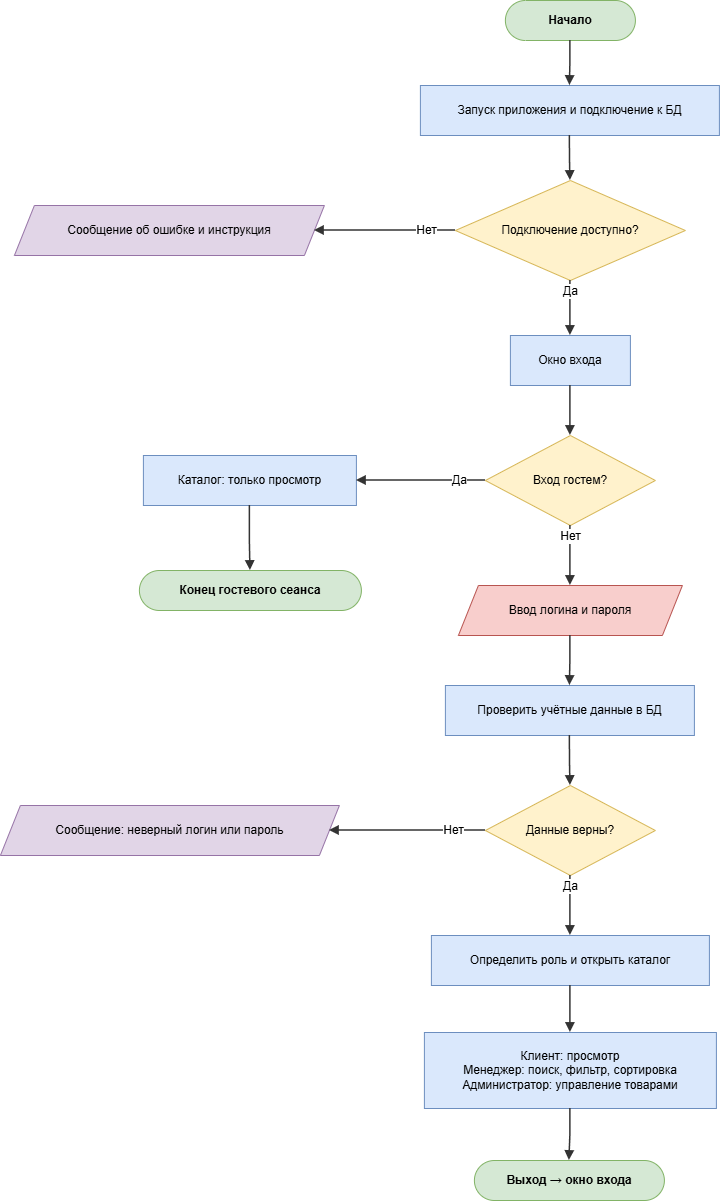

The diagram above was exported from draw.io. Its source (the exported page's mxGraphModel, read from the mxfile embedded in the PNG):
<mxGraphModel dx="2020" dy="1213" grid="1" gridSize="10" guides="1" tooltips="1" connect="1" arrows="1" fold="1" page="1" pageScale="1" pageWidth="799" pageHeight="1280" math="0" shadow="0">
  <root>
    <mxCell id="0" />
    <mxCell id="1" parent="0" />
    <mxCell id="p0_s" parent="1" style="rounded=1;whiteSpace=wrap;html=1;arcSize=50;fillColor=#d5e8d4;strokeColor=#82b366;fontStyle=1;fontSize=12;" value="Начало" vertex="1">
      <mxGeometry height="40" width="130" x="545" y="40" as="geometry" />
    </mxCell>
    <mxCell id="p0_a1" parent="1" style="rounded=0;whiteSpace=wrap;html=1;fillColor=#dae8fc;strokeColor=#6c8ebf;fontSize=12;" value="Запуск приложения и подключение к БД" vertex="1">
      <mxGeometry height="50" width="299" x="460" y="125" as="geometry" />
    </mxCell>
    <mxCell id="p0_d1" parent="1" style="rhombus;whiteSpace=wrap;html=1;fillColor=#fff2cc;strokeColor=#d6b656;fontSize=12;" value="Подключение доступно?" vertex="1">
      <mxGeometry height="100" width="230" x="495" y="220" as="geometry" />
    </mxCell>
    <mxCell id="p0_e1" parent="1" style="shape=parallelogram;perimeter=parallelogramPerimeter;whiteSpace=wrap;html=1;fixedSize=1;size=20;fillColor=#e1d5e7;strokeColor=#9673a6;fontSize=12;" value="Сообщение об ошибке и инструкция" vertex="1">
      <mxGeometry height="50" width="310" x="54" y="245" as="geometry" />
    </mxCell>
    <mxCell id="p0_a2" parent="1" style="rounded=0;whiteSpace=wrap;html=1;fillColor=#dae8fc;strokeColor=#6c8ebf;fontSize=12;" value="Окно входа" vertex="1">
      <mxGeometry height="50" width="120" x="550" y="375" as="geometry" />
    </mxCell>
    <mxCell id="p0_d2" parent="1" style="rhombus;whiteSpace=wrap;html=1;fillColor=#fff2cc;strokeColor=#d6b656;fontSize=12;" value="Вход гостем?" vertex="1">
      <mxGeometry height="90" width="170" x="525" y="475" as="geometry" />
    </mxCell>
    <mxCell id="p0_g" parent="1" style="rounded=0;whiteSpace=wrap;html=1;fillColor=#dae8fc;strokeColor=#6c8ebf;fontSize=12;" value="Каталог: только просмотр" vertex="1">
      <mxGeometry height="50" width="213" x="183" y="495" as="geometry" />
    </mxCell>
    <mxCell id="p0_ge" parent="1" style="rounded=1;whiteSpace=wrap;html=1;arcSize=50;fillColor=#d5e8d4;strokeColor=#82b366;fontStyle=1;fontSize=12;" value="Конец гостевого сеанса" vertex="1">
      <mxGeometry height="40" width="222" x="179" y="610" as="geometry" />
    </mxCell>
    <mxCell id="p0_io" parent="1" style="shape=parallelogram;perimeter=parallelogramPerimeter;whiteSpace=wrap;html=1;fixedSize=1;size=20;fillColor=#f8cecc;strokeColor=#b85450;fontSize=12;" value="Ввод логина и пароля" vertex="1">
      <mxGeometry height="50" width="224" x="498" y="625" as="geometry" />
    </mxCell>
    <mxCell id="p0_a3" parent="1" style="rounded=0;whiteSpace=wrap;html=1;fillColor=#dae8fc;strokeColor=#6c8ebf;fontSize=12;" value="Проверить учётные данные в БД" vertex="1">
      <mxGeometry height="50" width="249" x="485" y="725" as="geometry" />
    </mxCell>
    <mxCell id="p0_d3" parent="1" style="rhombus;whiteSpace=wrap;html=1;fillColor=#fff2cc;strokeColor=#d6b656;fontSize=12;" value="Данные верны?" vertex="1">
      <mxGeometry height="90" width="170" x="525" y="825" as="geometry" />
    </mxCell>
    <mxCell id="p0_e3" parent="1" style="shape=parallelogram;perimeter=parallelogramPerimeter;whiteSpace=wrap;html=1;fixedSize=1;size=20;fillColor=#e1d5e7;strokeColor=#9673a6;fontSize=12;" value="Сообщение: неверный логин или пароль" vertex="1">
      <mxGeometry height="50" width="339" x="40" y="845" as="geometry" />
    </mxCell>
    <mxCell id="p0_a4" parent="1" style="rounded=0;whiteSpace=wrap;html=1;fillColor=#dae8fc;strokeColor=#6c8ebf;fontSize=12;" value="Определить роль и открыть каталог" vertex="1">
      <mxGeometry height="50" width="278" x="471" y="975" as="geometry" />
    </mxCell>
    <mxCell id="p0_a5" parent="1" style="rounded=0;whiteSpace=wrap;html=1;fillColor=#dae8fc;strokeColor=#6c8ebf;fontSize=12;" value="Клиент: просмотр&lt;br&gt;Менеджер: поиск, фильтр, сортировка&lt;br&gt;Администратор: управление товарами" vertex="1">
      <mxGeometry height="76" width="292" x="464" y="1072" as="geometry" />
    </mxCell>
    <mxCell id="p0_en" parent="1" style="rounded=1;whiteSpace=wrap;html=1;arcSize=50;fillColor=#d5e8d4;strokeColor=#82b366;fontStyle=1;fontSize=12;" value="Выход → окно входа" vertex="1">
      <mxGeometry height="40" width="190" x="514" y="1200" as="geometry" />
    </mxCell>
    <mxCell id="p0_arrow0" edge="1" parent="1" source="p0_s" style="edgeStyle=orthogonalEdgeStyle;rounded=0;curved=0;orthogonalLoop=1;jettySize=auto;html=1;endArrow=block;endFill=1;strokeColor=#333333;strokeWidth=1.5;fontSize=12;labelBackgroundColor=#ffffff;exitX=0.5;exitY=1;exitDx=0;exitDy=0;entryX=0.5;entryY=0;entryDx=0;entryDy=0;" target="p0_a1" value="">
      <mxGeometry relative="1" as="geometry" />
    </mxCell>
    <mxCell id="p0_arrow1" edge="1" parent="1" source="p0_a1" style="edgeStyle=orthogonalEdgeStyle;rounded=0;curved=0;orthogonalLoop=1;jettySize=auto;html=1;endArrow=block;endFill=1;strokeColor=#333333;strokeWidth=1.5;fontSize=12;labelBackgroundColor=#ffffff;exitX=0.5;exitY=1;exitDx=0;exitDy=0;entryX=0.5;entryY=0;entryDx=0;entryDy=0;" target="p0_d1" value="">
      <mxGeometry relative="1" as="geometry" />
    </mxCell>
    <mxCell id="p0_arrow2" edge="1" parent="1" source="p0_d1" style="edgeStyle=orthogonalEdgeStyle;rounded=0;curved=0;orthogonalLoop=1;jettySize=auto;html=1;endArrow=block;endFill=1;strokeColor=#333333;strokeWidth=1.5;fontSize=12;labelBackgroundColor=#ffffff;exitX=0;exitY=0.5;exitDx=0;exitDy=0;entryX=1;entryY=0.5;entryDx=0;entryDy=0;" target="p0_e1" value="Нет">
      <mxGeometry relative="1" x="-0.6" as="geometry" />
    </mxCell>
    <mxCell id="p0_arrow3" edge="1" parent="1" source="p0_d1" style="edgeStyle=orthogonalEdgeStyle;rounded=0;curved=0;orthogonalLoop=1;jettySize=auto;html=1;endArrow=block;endFill=1;strokeColor=#333333;strokeWidth=1.5;fontSize=12;labelBackgroundColor=#ffffff;exitX=0.5;exitY=1;exitDx=0;exitDy=0;entryX=0.5;entryY=0;entryDx=0;entryDy=0;" target="p0_a2" value="Да">
      <mxGeometry relative="1" x="-0.6" as="geometry" />
    </mxCell>
    <mxCell id="p0_arrow4" edge="1" parent="1" source="p0_a2" style="edgeStyle=orthogonalEdgeStyle;rounded=0;curved=0;orthogonalLoop=1;jettySize=auto;html=1;endArrow=block;endFill=1;strokeColor=#333333;strokeWidth=1.5;fontSize=12;labelBackgroundColor=#ffffff;exitX=0.5;exitY=1;exitDx=0;exitDy=0;entryX=0.5;entryY=0;entryDx=0;entryDy=0;" target="p0_d2" value="">
      <mxGeometry relative="1" as="geometry" />
    </mxCell>
    <mxCell id="p0_arrow5" edge="1" parent="1" source="p0_d2" style="edgeStyle=orthogonalEdgeStyle;rounded=0;curved=0;orthogonalLoop=1;jettySize=auto;html=1;endArrow=block;endFill=1;strokeColor=#333333;strokeWidth=1.5;fontSize=12;labelBackgroundColor=#ffffff;exitX=0;exitY=0.5;exitDx=0;exitDy=0;entryX=1;entryY=0.5;entryDx=0;entryDy=0;" target="p0_g" value="Да">
      <mxGeometry relative="1" x="-0.6" as="geometry" />
    </mxCell>
    <mxCell id="p0_arrow6" edge="1" parent="1" source="p0_g" style="edgeStyle=orthogonalEdgeStyle;rounded=0;curved=0;orthogonalLoop=1;jettySize=auto;html=1;endArrow=block;endFill=1;strokeColor=#333333;strokeWidth=1.5;fontSize=12;labelBackgroundColor=#ffffff;exitX=0.5;exitY=1;exitDx=0;exitDy=0;entryX=0.5;entryY=0;entryDx=0;entryDy=0;" target="p0_ge" value="">
      <mxGeometry relative="1" as="geometry" />
    </mxCell>
    <mxCell id="p0_arrow7" edge="1" parent="1" source="p0_d2" style="edgeStyle=orthogonalEdgeStyle;rounded=0;curved=0;orthogonalLoop=1;jettySize=auto;html=1;endArrow=block;endFill=1;strokeColor=#333333;strokeWidth=1.5;fontSize=12;labelBackgroundColor=#ffffff;exitX=0.5;exitY=1;exitDx=0;exitDy=0;entryX=0.5;entryY=0;entryDx=0;entryDy=0;" target="p0_io" value="Нет">
      <mxGeometry relative="1" x="-0.6" as="geometry" />
    </mxCell>
    <mxCell id="p0_arrow8" edge="1" parent="1" source="p0_io" style="edgeStyle=orthogonalEdgeStyle;rounded=0;curved=0;orthogonalLoop=1;jettySize=auto;html=1;endArrow=block;endFill=1;strokeColor=#333333;strokeWidth=1.5;fontSize=12;labelBackgroundColor=#ffffff;exitX=0.5;exitY=1;exitDx=0;exitDy=0;entryX=0.5;entryY=0;entryDx=0;entryDy=0;" target="p0_a3" value="">
      <mxGeometry relative="1" as="geometry" />
    </mxCell>
    <mxCell id="p0_arrow9" edge="1" parent="1" source="p0_a3" style="edgeStyle=orthogonalEdgeStyle;rounded=0;curved=0;orthogonalLoop=1;jettySize=auto;html=1;endArrow=block;endFill=1;strokeColor=#333333;strokeWidth=1.5;fontSize=12;labelBackgroundColor=#ffffff;exitX=0.5;exitY=1;exitDx=0;exitDy=0;entryX=0.5;entryY=0;entryDx=0;entryDy=0;" target="p0_d3" value="">
      <mxGeometry relative="1" as="geometry" />
    </mxCell>
    <mxCell id="p0_arrow10" edge="1" parent="1" source="p0_d3" style="edgeStyle=orthogonalEdgeStyle;rounded=0;curved=0;orthogonalLoop=1;jettySize=auto;html=1;endArrow=block;endFill=1;strokeColor=#333333;strokeWidth=1.5;fontSize=12;labelBackgroundColor=#ffffff;exitX=0;exitY=0.5;exitDx=0;exitDy=0;entryX=1;entryY=0.5;entryDx=0;entryDy=0;" target="p0_e3" value="Нет">
      <mxGeometry relative="1" x="-0.6" as="geometry" />
    </mxCell>
    <mxCell id="p0_arrow11" edge="1" parent="1" source="p0_d3" style="edgeStyle=orthogonalEdgeStyle;rounded=0;curved=0;orthogonalLoop=1;jettySize=auto;html=1;endArrow=block;endFill=1;strokeColor=#333333;strokeWidth=1.5;fontSize=12;labelBackgroundColor=#ffffff;exitX=0.5;exitY=1;exitDx=0;exitDy=0;entryX=0.5;entryY=0;entryDx=0;entryDy=0;" target="p0_a4" value="Да">
      <mxGeometry relative="1" x="-0.6" as="geometry" />
    </mxCell>
    <mxCell id="p0_arrow12" edge="1" parent="1" source="p0_a4" style="edgeStyle=orthogonalEdgeStyle;rounded=0;curved=0;orthogonalLoop=1;jettySize=auto;html=1;endArrow=block;endFill=1;strokeColor=#333333;strokeWidth=1.5;fontSize=12;labelBackgroundColor=#ffffff;exitX=0.5;exitY=1;exitDx=0;exitDy=0;entryX=0.5;entryY=0;entryDx=0;entryDy=0;" target="p0_a5" value="">
      <mxGeometry relative="1" as="geometry" />
    </mxCell>
    <mxCell id="p0_arrow13" edge="1" parent="1" source="p0_a5" style="edgeStyle=orthogonalEdgeStyle;rounded=0;curved=0;orthogonalLoop=1;jettySize=auto;html=1;endArrow=block;endFill=1;strokeColor=#333333;strokeWidth=1.5;fontSize=12;labelBackgroundColor=#ffffff;exitX=0.5;exitY=1;exitDx=0;exitDy=0;entryX=0.5;entryY=0;entryDx=0;entryDy=0;" target="p0_en" value="">
      <mxGeometry relative="1" as="geometry" />
    </mxCell>
  </root>
</mxGraphModel>